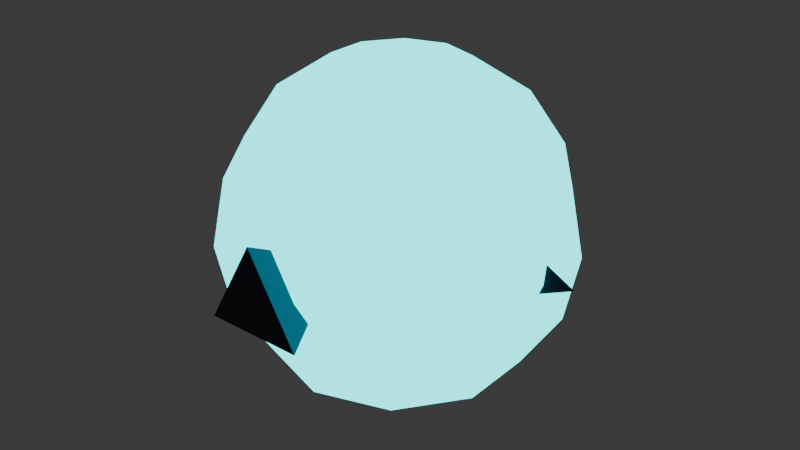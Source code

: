 # Source: enemy_basic.blend  (saved by Blender 4.3.34; exported with 4.5.12 LTS)
import bpy
from mathutils import Matrix  # noqa: F401  (used for matrix-valued properties, if any)

bpy.ops.wm.read_factory_settings(use_empty=True)
scene = bpy.context.scene
scene.name = 'Scene'

# ---- collections
col_collection = bpy.data.collections.new('Collection'); scene.collection.children.link(col_collection)

# ---- materials (node trees are filled in below, after node groups)
mat_enemycyan = bpy.data.materials.new('EnemyCyan')
mat_darkmetal = bpy.data.materials.new('DarkMetal')

# ---- material node trees
mat_enemycyan.use_nodes = True; mat_enemycyan.node_tree.nodes.clear()
_N = mat_enemycyan.node_tree.nodes; _L = mat_enemycyan.node_tree.links
n0 = _N.new('ShaderNodeBsdfPrincipled'); n0.name = 'Principled BSDF'; n0.location = (10, 300)
n0.inputs[0].default_value = (0.0, 0.8, 0.9, 1.0)
n0.inputs[27].default_value = (0.0, 1.0, 1.0, 1.0)
n0.inputs[28].default_value = 2.5
n1 = _N.new('ShaderNodeOutputMaterial'); n1.name = 'Material Output'; n1.location = (300, 300)
_L.new(n0.outputs[0], n1.inputs[0])
n1.is_active_output = True
mat_darkmetal.use_nodes = True; mat_darkmetal.node_tree.nodes.clear()
_N = mat_darkmetal.node_tree.nodes; _L = mat_darkmetal.node_tree.links
n0 = _N.new('ShaderNodeBsdfPrincipled'); n0.name = 'Principled BSDF'; n0.location = (10, 300)
n0.inputs[0].default_value = (0.05, 0.05, 0.08, 1.0)
n0.inputs[1].default_value = 0.9
n0.inputs[2].default_value = 0.3
n1 = _N.new('ShaderNodeOutputMaterial'); n1.name = 'Material Output'; n1.location = (300, 300)
_L.new(n0.outputs[0], n1.inputs[0])
n1.is_active_output = True

# ---- world
world_world = bpy.data.worlds.new('World'); scene.world = world_world
world_world.use_nodes = True; world_world.node_tree.nodes.clear()
_N = world_world.node_tree.nodes; _L = world_world.node_tree.links
n0 = _N.new('ShaderNodeOutputWorld'); n0.name = 'World Output'; n0.location = (300, 300)
n1 = _N.new('ShaderNodeBackground'); n1.name = 'Background'; n1.location = (10, 300)
n1.inputs[0].default_value = (0.05088, 0.05088, 0.05088, 1.0)
_L.new(n1.outputs[0], n0.inputs[0])
n0.is_active_output = True
world_world.color = (0.05088, 0.05088, 0.05088)
world_world.sun_shadow_jitter_overblur = 0.0

# ---- meshes
me_sphere_045 = bpy.data.meshes.new('Sphere.045')
me_sphere_045.from_pydata([(0.0, 0.1768, 0.1768), (0.05623, 0.0774, 0.231), (0.1039, 0.143, 0.1768), (0.1358, 0.1869, 0.09567), (0.1469, 0.2023, 0.0), (0.1358, 0.1869, -0.09567), (0.1039, 0.143, -0.1768), (0.05623, 0.0774, -0.231), (0.09099, 0.02956, 0.231), (0.1681, 0.05463, 0.1768), (0.2197, 0.07137, 0.09567), (0.2378, 0.07725, 0.0), (0.2197, 0.07137, -0.09567), (0.1681, 0.05463, -0.1768), (0.09099, 0.02956, -0.231), (0.09099, -0.02956, 0.231), (0.1681, -0.05463, 0.1768), (0.2197, -0.07137, 0.09567), (0.2378, -0.07725, 0.0), (0.2197, -0.07137, -0.09567), (0.1681, -0.05463, -0.1768), (0.09099, -0.02956, -0.231), (0.05623, -0.0774, 0.231), (0.1039, -0.143, 0.1768), (0.1358, -0.1869, 0.09567), (0.1469, -0.2023, 0.0), (0.1358, -0.1869, -0.09567), (0.1039, -0.143, -0.1768), (0.05623, -0.0774, -0.231), (1.118e-08, -0.09567, 0.231), (0.0, -0.1768, 0.1768), (2.235e-08, -0.231, 0.09567), (1.49e-08, -0.25, 0.0), (2.235e-08, -0.231, -0.09567), (0.0, -0.1768, -0.1768), (1.118e-08, -0.09567, -0.231), (-0.05623, -0.0774, 0.231), (-0.1039, -0.143, 0.1768), (-0.1358, -0.1869, 0.09567), (-0.1469, -0.2023, 0.0), (-0.1358, -0.1869, -0.09567), (-0.1039, -0.143, -0.1768), (-0.05623, -0.0774, -0.231), (-0.09099, -0.02956, 0.231), (-0.1681, -0.05463, 0.1768), (-0.2197, -0.07137, 0.09567), (-0.2378, -0.07725, 0.0), (-0.2197, -0.07137, -0.09567), (-0.1681, -0.05463, -0.1768), (-0.09099, -0.02956, -0.231), (0.0, 0.0, -0.25), (-0.09099, 0.02956, 0.231), (-0.1681, 0.05463, 0.1768), (-0.2197, 0.07137, 0.09567), (-0.2378, 0.07725, 0.0), (-0.2197, 0.07137, -0.09567), (-0.1681, 0.05463, -0.1768), (-0.09099, 0.02956, -0.231), (0.0, 0.0, 0.25), (-0.05623, 0.0774, 0.231), (-0.1039, 0.143, 0.1768), (-0.1358, 0.1869, 0.09567), (-0.1469, 0.2023, 0.0), (-0.1358, 0.1869, -0.09567), (-0.1039, 0.143, -0.1768), (-0.05623, 0.0774, -0.231), (-1.118e-08, 0.09567, 0.231), (-2.98e-08, 0.231, 0.09567), (-2.235e-08, 0.25, 0.0), (-2.98e-08, 0.231, -0.09567), (7.451e-09, 0.1768, -0.1768), (-1.118e-08, 0.09567, -0.231)], [], [(68, 67, 3, 4), (0, 66, 1, 2), (71, 70, 6, 7), (69, 68, 4, 5), (67, 0, 2, 3), (66, 58, 1), (50, 71, 7), (70, 69, 5, 6), (7, 6, 13, 14), (5, 4, 11, 12), (3, 2, 9, 10), (1, 58, 8), (50, 7, 14), (6, 5, 12, 13), (4, 3, 10, 11), (2, 1, 8, 9), (8, 58, 15), (50, 14, 21), (13, 12, 19, 20), (11, 10, 17, 18), (9, 8, 15, 16), (14, 13, 20, 21), (12, 11, 18, 19), (10, 9, 16, 17), (20, 19, 26, 27), (18, 17, 24, 25), (16, 15, 22, 23), (21, 20, 27, 28), (19, 18, 25, 26), (17, 16, 23, 24), (15, 58, 22), (50, 21, 28), (28, 27, 34, 35), (26, 25, 32, 33), (24, 23, 30, 31), (22, 58, 29), (50, 28, 35), (27, 26, 33, 34), (25, 24, 31, 32), (23, 22, 29, 30), (33, 32, 39, 40), (31, 30, 37, 38), (29, 58, 36), (50, 35, 42), (34, 33, 40, 41), (32, 31, 38, 39), (30, 29, 36, 37), (35, 34, 41, 42), (50, 42, 49), (41, 40, 47, 48), (39, 38, 45, 46), (37, 36, 43, 44), (42, 41, 48, 49), (40, 39, 46, 47), (38, 37, 44, 45), (36, 58, 43), (46, 45, 53, 54), (44, 43, 51, 52), (49, 48, 56, 57), (47, 46, 54, 55), (45, 44, 52, 53), (43, 58, 51), (50, 49, 57), (48, 47, 55, 56), (57, 56, 64, 65), (55, 54, 62, 63), (53, 52, 60, 61), (51, 58, 59), (50, 57, 65), (56, 55, 63, 64), (54, 53, 61, 62), (52, 51, 59, 60), (61, 60, 0, 67), (59, 58, 66), (50, 65, 71), (64, 63, 69, 70), (62, 61, 67, 68), (60, 59, 66, 0), (65, 64, 70, 71), (63, 62, 68, 69)])
_uv = me_sphere_045.uv_layers.new(name='UVMap')
_uv.uv.foreach_set('vector', [0.7, 0.5, 0.7, 0.625, 0.6, 0.625, 0.6, 0.5, 0.7, 0.75, 0.7, 0.875, 0.6, 0.875, 0.6, 0.75, 0.7, 0.125, 0.7, 0.25, 0.6, 0.25, 0.6, 0.125, 0.7, 0.375, 0.7, 0.5, 0.6, 0.5, 0.6, 0.375, 0.7, 0.625, 0.7, 0.75, 0.6, 0.75, 0.6, 0.625, 0.7, 0.875, 0.65, 1.0, 0.6, 0.875, 0.65, 5.96e-08, 0.7, 0.125, 0.6, 0.125, 0.7, 0.25, 0.7, 0.375, 0.6, 0.375, 0.6, 0.25, 0.6, 0.125, 0.6, 0.25, 0.5, 0.25, 0.5, 0.125, 0.6, 0.375, 0.6, 0.5, 0.5, 0.5, 0.5, 0.375, 0.6, 0.625, 0.6, 0.75, 0.5, 0.75, 0.5, 0.625, 0.6, 0.875, 0.55, 1.0, 0.5, 0.875, 0.55, 5.96e-08, 0.6, 0.125, 0.5, 0.125, 0.6, 0.25, 0.6, 0.375, 0.5, 0.375, 0.5, 0.25, 0.6, 0.5, 0.6, 0.625, 0.5, 0.625, 0.5, 0.5, 0.6, 0.75, 0.6, 0.875, 0.5, 0.875, 0.5, 0.75, 0.5, 0.875, 0.45, 1.0, 0.4, 0.875, 0.45, 5.96e-08, 0.5, 0.125, 0.4, 0.125, 0.5, 0.25, 0.5, 0.375, 0.4, 0.375, 0.4, 0.25, 0.5, 0.5, 0.5, 0.625, 0.4, 0.625, 0.4, 0.5, 0.5, 0.75, 0.5, 0.875, 0.4, 0.875, 0.4, 0.75, 0.5, 0.125, 0.5, 0.25, 0.4, 0.25, 0.4, 0.125, 0.5, 0.375, 0.5, 0.5, 0.4, 0.5, 0.4, 0.375, 0.5, 0.625, 0.5, 0.75, 0.4, 0.75, 0.4, 0.625, 0.4, 0.25, 0.4, 0.375, 0.3, 0.375, 0.3, 0.25, 0.4, 0.5, 0.4, 0.625, 0.3, 0.625, 0.3, 0.5, 0.4, 0.75, 0.4, 0.875, 0.3, 0.875, 0.3, 0.75, 0.4, 0.125, 0.4, 0.25, 0.3, 0.25, 0.3, 0.125, 0.4, 0.375, 0.4, 0.5, 0.3, 0.5, 0.3, 0.375, 0.4, 0.625, 0.4, 0.75, 0.3, 0.75, 0.3, 0.625, 0.4, 0.875, 0.35, 1.0, 0.3, 0.875, 0.35, 5.96e-08, 0.4, 0.125, 0.3, 0.125, 0.3, 0.125, 0.3, 0.25, 0.2, 0.25, 0.2, 0.125, 0.3, 0.375, 0.3, 0.5, 0.2, 0.5, 0.2, 0.375, 0.3, 0.625, 0.3, 0.75, 0.2, 0.75, 0.2, 0.625, 0.3, 0.875, 0.25, 1.0, 0.2, 0.875, 0.25, 5.96e-08, 0.3, 0.125, 0.2, 0.125, 0.3, 0.25, 0.3, 0.375, 0.2, 0.375, 0.2, 0.25, 0.3, 0.5, 0.3, 0.625, 0.2, 0.625, 0.2, 0.5, 0.3, 0.75, 0.3, 0.875, 0.2, 0.875, 0.2, 0.75, 0.2, 0.375, 0.2, 0.5, 0.1, 0.5, 0.1, 0.375, 0.2, 0.625, 0.2, 0.75, 0.1, 0.75, 0.1, 0.625, 0.2, 0.875, 0.15, 1.0, 0.1, 0.875, 0.15, 5.96e-08, 0.2, 0.125, 0.1, 0.125, 0.2, 0.25, 0.2, 0.375, 0.1, 0.375, 0.1, 0.25, 0.2, 0.5, 0.2, 0.625, 0.1, 0.625, 0.1, 0.5, 0.2, 0.75, 0.2, 0.875, 0.1, 0.875, 0.1, 0.75, 0.2, 0.125, 0.2, 0.25, 0.1, 0.25, 0.1, 0.125, 0.05, 5.96e-08, 0.1, 0.125, 0.0, 0.125, 0.1, 0.25, 0.1, 0.375, 0.0, 0.375, 0.0, 0.25, 0.1, 0.5, 0.1, 0.625, 0.0, 0.625, 0.0, 0.5, 0.1, 0.75, 0.1, 0.875, 0.0, 0.875, 0.0, 0.75, 0.1, 0.125, 0.1, 0.25, 0.0, 0.25, 0.0, 0.125, 0.1, 0.375, 0.1, 0.5, 0.0, 0.5, 0.0, 0.375, 0.1, 0.625, 0.1, 0.75, 0.0, 0.75, 0.0, 0.625, 0.1, 0.875, 0.05, 1.0, 0.0, 0.875, 1.0, 0.5, 1.0, 0.625, 0.9, 0.625, 0.9, 0.5, 1.0, 0.75, 1.0, 0.875, 0.9, 0.875, 0.9, 0.75, 1.0, 0.125, 1.0, 0.25, 0.9, 0.25, 0.9, 0.125, 1.0, 0.375, 1.0, 0.5, 0.9, 0.5, 0.9, 0.375, 1.0, 0.625, 1.0, 0.75, 0.9, 0.75, 0.9, 0.625, 1.0, 0.875, 0.95, 1.0, 0.9, 0.875, 0.95, 5.96e-08, 1.0, 0.125, 0.9, 0.125, 1.0, 0.25, 1.0, 0.375, 0.9, 0.375, 0.9, 0.25, 0.9, 0.125, 0.9, 0.25, 0.8, 0.25, 0.8, 0.125, 0.9, 0.375, 0.9, 0.5, 0.8, 0.5, 0.8, 0.375, 0.9, 0.625, 0.9, 0.75, 0.8, 0.75, 0.8, 0.625, 0.9, 0.875, 0.85, 1.0, 0.8, 0.875, 0.85, 5.96e-08, 0.9, 0.125, 0.8, 0.125, 0.9, 0.25, 0.9, 0.375, 0.8, 0.375, 0.8, 0.25, 0.9, 0.5, 0.9, 0.625, 0.8, 0.625, 0.8, 0.5, 0.9, 0.75, 0.9, 0.875, 0.8, 0.875, 0.8, 0.75, 0.8, 0.625, 0.8, 0.75, 0.7, 0.75, 0.7, 0.625, 0.8, 0.875, 0.75, 1.0, 0.7, 0.875, 0.75, 5.96e-08, 0.8, 0.125, 0.7, 0.125, 0.8, 0.25, 0.8, 0.375, 0.7, 0.375, 0.7, 0.25, 0.8, 0.5, 0.8, 0.625, 0.7, 0.625, 0.7, 0.5, 0.8, 0.75, 0.8, 0.875, 0.7, 0.875, 0.7, 0.75, 0.8, 0.125, 0.8, 0.25, 0.7, 0.25, 0.7, 0.125, 0.8, 0.375, 0.8, 0.5, 0.7, 0.5, 0.7, 0.375])
me_sphere_045.materials.append(mat_enemycyan)
me_sphere_045.update()
me_cone_096 = bpy.data.meshes.new('Cone.096')
me_cone_096.from_pydata([(0.0, 0.08, -0.075), (0.06928, -0.04, -0.075), (-0.06928, -0.04, -0.075), (0.0, 0.0, 0.075)], [], [(0, 3, 1), (0, 1, 2), (1, 3, 2), (2, 3, 0)])
_uv = me_cone_096.uv_layers.new(name='UVMap')
_uv.uv.foreach_set('vector', [0.25, 0.49, 0.25, 0.25, 0.4578, 0.13, 0.75, 0.49, 0.9578, 0.13, 0.5422, 0.13, 0.4578, 0.13, 0.25, 0.25, 0.04215, 0.13, 0.04215, 0.13, 0.25, 0.25, 0.25, 0.49])
me_cone_096.materials.append(mat_darkmetal)
me_cone_096.update()
me_cone_097 = bpy.data.meshes.new('Cone.097')
me_cone_097.from_pydata([(0.0, 0.08, -0.075), (0.06928, -0.04, -0.075), (-0.06928, -0.04, -0.075), (0.0, 0.0, 0.075)], [], [(0, 3, 1), (0, 1, 2), (1, 3, 2), (2, 3, 0)])
_uv = me_cone_097.uv_layers.new(name='UVMap')
_uv.uv.foreach_set('vector', [0.25, 0.49, 0.25, 0.25, 0.4578, 0.13, 0.75, 0.49, 0.9578, 0.13, 0.5422, 0.13, 0.4578, 0.13, 0.25, 0.25, 0.04215, 0.13, 0.04215, 0.13, 0.25, 0.25, 0.25, 0.49])
me_cone_097.materials.append(mat_darkmetal)
me_cone_097.update()
me_cone_098 = bpy.data.meshes.new('Cone.098')
me_cone_098.from_pydata([(0.0, 0.08, -0.075), (0.06928, -0.04, -0.075), (-0.06928, -0.04, -0.075), (0.0, 0.0, 0.075)], [], [(0, 3, 1), (0, 1, 2), (1, 3, 2), (2, 3, 0)])
_uv = me_cone_098.uv_layers.new(name='UVMap')
_uv.uv.foreach_set('vector', [0.25, 0.49, 0.25, 0.25, 0.4578, 0.13, 0.75, 0.49, 0.9578, 0.13, 0.5422, 0.13, 0.4578, 0.13, 0.25, 0.25, 0.04215, 0.13, 0.04215, 0.13, 0.25, 0.25, 0.25, 0.49])
me_cone_098.materials.append(mat_darkmetal)
me_cone_098.update()
me_cone_099 = bpy.data.meshes.new('Cone.099')
me_cone_099.from_pydata([(0.0, 0.08, -0.075), (0.06928, -0.04, -0.075), (-0.06928, -0.04, -0.075), (0.0, 0.0, 0.075)], [], [(0, 3, 1), (0, 1, 2), (1, 3, 2), (2, 3, 0)])
_uv = me_cone_099.uv_layers.new(name='UVMap')
_uv.uv.foreach_set('vector', [0.25, 0.49, 0.25, 0.25, 0.4578, 0.13, 0.75, 0.49, 0.9578, 0.13, 0.5422, 0.13, 0.4578, 0.13, 0.25, 0.25, 0.04215, 0.13, 0.04215, 0.13, 0.25, 0.25, 0.25, 0.49])
me_cone_099.materials.append(mat_darkmetal)
me_cone_099.update()

# ---- objects
ob_core = bpy.data.objects.new('Core', me_sphere_045)
ob_fin1 = bpy.data.objects.new('Fin1', me_cone_096)
ob_fin2 = bpy.data.objects.new('Fin2', me_cone_097)
ob_fin3 = bpy.data.objects.new('Fin3', me_cone_098)
ob_fin4 = bpy.data.objects.new('Fin4', me_cone_099)

# ---- transforms, parenting, visibility, modifiers, constraints
ob_core.location = (0.0, 0.0, 0.0)
ob_fin1.location = (0.0, 0.2, 0.0)
ob_fin1.rotation_euler = (1.571, 0.0, 0.0)
ob_fin2.location = (0.2, 1.225e-17, 0.0)
ob_fin2.rotation_euler = (1.571, 0.0, 1.571)
ob_fin3.location = (2.449e-17, -0.2, 0.0)
ob_fin3.rotation_euler = (1.571, 0.0, 3.142)
ob_fin4.location = (-0.2, -3.674e-17, 0.0)
ob_fin4.rotation_euler = (1.571, 0.0, 4.712)

# ---- collection membership
col_collection.objects.link(ob_core)
col_collection.objects.link(ob_fin1)
col_collection.objects.link(ob_fin2)
col_collection.objects.link(ob_fin3)
col_collection.objects.link(ob_fin4)

# ---- scene / render settings (as saved in the file)
scene.frame_start = 1; scene.frame_end = 250; scene.frame_set(1)
scene.render.engine = 'BLENDER_EEVEE_NEXT'
bpy.context.view_layer.update()

# ---- added for rendering (the .blend has no active camera): camera
cam_auto = bpy.data.cameras.new('AutoCamera')
cam_auto.lens = 50.0
cam_auto.sensor_width = 36.0
cam_auto.clip_end = 1000.0
ob_auto_camera = bpy.data.objects.new('AutoCamera', cam_auto)
scene.collection.objects.link(ob_auto_camera)
ob_auto_camera.location = (0.85552, -1.02662, 0.684416)
ob_auto_camera.rotation_euler = (1.09748, -7.21219e-08, 0.694738)
scene.camera = ob_auto_camera
bpy.context.view_layer.update()
